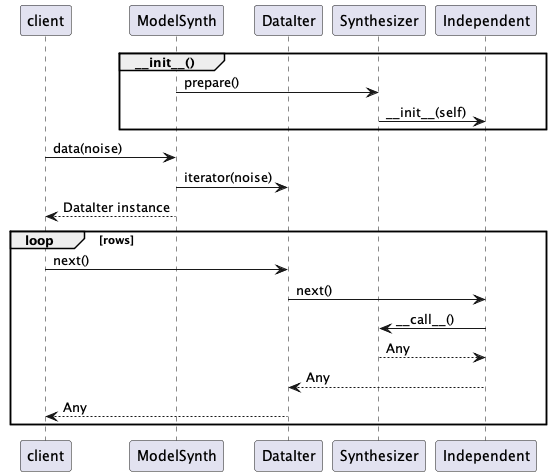

The diagram above was rendered by PlantUML. Its source (embedded in the PNG):
@startuml
participant client
participant ModelSynth
participant DataIter
participant Synthesizer
participant Independent

group ~__init__()
    ModelSynth -> Synthesizer : prepare()
    Synthesizer -> Independent : ~__init__(self)
end

client -> ModelSynth : data(noise)
ModelSynth -> DataIter : iterator(noise)
ModelSynth --> client : DataIter instance
loop rows
    client -> DataIter : next()
    DataIter -> Independent : next()
    Independent -> Synthesizer : ~__call__()
    Synthesizer --> Independent : Any
    Independent --> DataIter : Any
    DataIter --> client : Any
end
@enduml